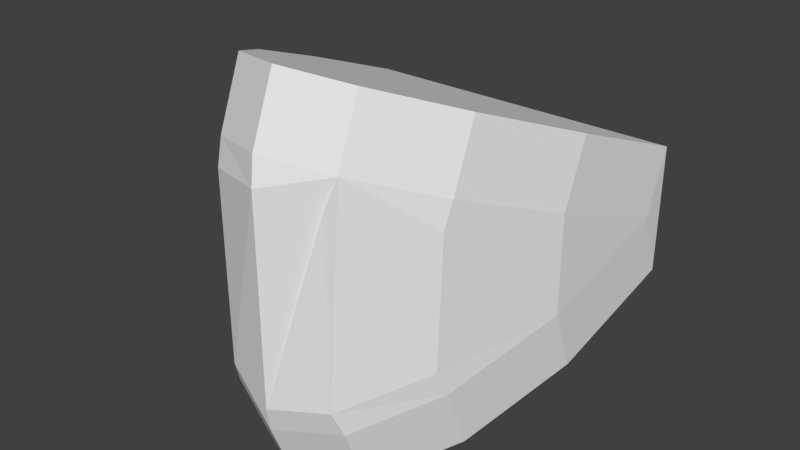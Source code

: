# Source: chattercollider.blend  (saved by Blender 2.78.0; exported with 4.5.12 LTS)
import bpy
from mathutils import Matrix  # noqa: F401  (used for matrix-valued properties, if any)

bpy.ops.wm.read_factory_settings(use_empty=True)
scene = bpy.context.scene
scene.name = 'Scene'

# ---- collections
col_collection_1 = bpy.data.collections.new('Collection 1'); scene.collection.children.link(col_collection_1)

# ---- world
world_world = bpy.data.worlds.new('World'); scene.world = world_world
world_world.color = (0.05088, 0.05088, 0.05088)
world_world.use_sun_shadow = False
world_world.sun_shadow_jitter_overblur = 0.0
world_world.cycles.sampling_method = 'MANUAL'

# ---- meshes
me_cylinder = bpy.data.meshes.new('Cylinder')
me_cylinder.from_pydata([(-0.9239, -0.3562, 1.43), (-0.7071, -0.6583, 2.642), (-0.3827, -0.86, 3.451), (1.51e-07, -0.9309, 3.736), (0.3827, -0.86, 3.451), (0.9239, -0.3562, 1.43), (0.7071, -0.6583, 2.642), (-0.6915, -0.6794, 1.893), (-0.3743, -0.8795, 2.696), (0.3495, -0.8876, 2.728), (0.02, -0.9486, 2.973), (0.6915, -0.6794, 1.893), (0.9239, -0.2848, 3.291), (1.0, 0.07142, 1.862), (0.7071, -0.5868, 4.503), (0.3827, -0.7886, 5.313), (1.51e-07, -0.8595, 5.598), (-0.3827, -0.7886, 5.313), (-0.7071, -0.5868, 4.503), (-0.9239, -0.2848, 3.291), (-1.0, 0.07142, 1.862), (0.9239, -0.3205, 2.361), (0.7071, -0.6225, 3.572), (0.3827, -0.8243, 4.382), (1.51e-07, -0.8952, 4.667), (-0.3827, -0.8243, 4.382), (-0.7071, -0.6225, 3.572), (-0.9239, -0.3205, 2.361), (1.0, -1.167e-10, 0.0), (-1.0, 6.135e-08, 0.0), (-0.9239, -0.3562, -1.43), (-0.7071, -0.6583, -2.642), (-0.3827, -0.86, -3.451), (1.51e-07, -0.9309, -3.736), (0.3827, -0.86, -3.451), (0.9239, -0.3562, -1.43), (0.7071, -0.6583, -2.642), (-0.6801, -0.6893, -1.932), (-0.3495, -0.8876, -2.728), (0.3495, -0.8876, -2.728), (0.02, -0.9486, -2.973), (0.6801, -0.6893, -1.932), (0.9239, -0.2848, -3.291), (1.0, 0.07142, -1.862), (0.7071, -0.5868, -4.503), (0.3827, -0.7886, -5.313), (1.51e-07, -0.8595, -5.598), (-0.3827, -0.7886, -5.313), (-0.7071, -0.5868, -4.503), (-0.9239, -0.2848, -3.291), (-1.0, 0.07142, -1.862), (0.9239, -0.3205, -2.361), (0.7071, -0.6225, -3.572), (0.3827, -0.8243, -4.382), (1.51e-07, -0.8952, -4.667), (-0.3827, -0.8243, -4.382), (-0.7071, -0.6225, -3.572), (-0.9239, -0.3205, -2.361)], [], [(21, 12, 14, 6, 5), (22, 14, 15, 4, 6), (23, 15, 16, 3, 4), (24, 16, 17, 2, 3), (25, 17, 18, 1, 2), (26, 18, 19, 0, 1), (35, 36, 52, 44, 42, 51), (34, 53, 45, 44, 36), (33, 54, 46, 45, 34), (32, 55, 47, 46, 33), (31, 56, 48, 47, 32), (30, 57, 49, 48, 31), (3, 2, 8, 38, 32, 33, 40, 10), (30, 29, 50, 49), (30, 0, 29), (5, 6, 11, 41, 36, 35), (1, 0, 30, 31, 37, 7), (6, 4, 9, 39, 34, 36, 41, 11), (3, 10, 40, 33, 34, 39, 9, 4), (42, 44, 45, 46, 47, 48, 49, 50, 43), (28, 13, 12, 5), (28, 43, 13), (1, 7, 37, 31, 32, 38, 8, 2), (12, 13, 20, 19, 18, 17, 16, 15, 14), (50, 29, 20), (20, 13, 43, 50), (35, 28, 5), (28, 35, 42, 43), (27, 19, 20, 29, 0)])
me_cylinder.use_remesh_preserve_volume = False
me_cylinder.use_remesh_preserve_attributes = False
me_cylinder.use_mirror_vertex_groups = False
me_cylinder.use_paint_bone_selection = False
me_cylinder.use_paint_mask = True
me_cylinder.update()

# ---- objects
ob_cylinder = bpy.data.objects.new('Cylinder', me_cylinder)

# ---- transforms, parenting, visibility, modifiers, constraints
ob_cylinder.location = (0.0, 0.4821, 0.1624)
ob_cylinder.scale = (1.0, 2.117, 0.207)
ob_cylinder.lineart.crease_threshold = 0.0
_vg = ob_cylinder.vertex_groups.new(name='upper')
_vg = ob_cylinder.vertex_groups.new(name='upper.001')

# ---- collection membership
col_collection_1.objects.link(ob_cylinder)

# ---- scene / render settings (as saved in the file)
scene.frame_start = 1; scene.frame_end = 40; scene.frame_set(1)
scene.render.engine = 'CYCLES'
scene.render.resolution_percentage = 50
scene.render.dither_intensity = 0.0
scene.cycles.use_denoising = False
scene.cycles.samples = 128
scene.cycles.sampling_pattern = 'TABULATED_SOBOL'
scene.cycles.light_sampling_threshold = 0.0
scene.cycles.use_adaptive_sampling = False
scene.cycles.use_light_tree = False
scene.cycles.blur_glossy = 0.0
scene.cycles.sample_clamp_indirect = 0.0
scene.view_settings.view_transform = 'Standard'
bpy.context.view_layer.update()

# ---- added for rendering (the .blend has no active camera and no usable light): camera, sun
cam_auto = bpy.data.cameras.new('AutoCamera')
cam_auto.lens = 50.0
cam_auto.sensor_width = 36.0
cam_auto.clip_end = 1000.0
ob_auto_camera = bpy.data.objects.new('AutoCamera', cam_auto)
scene.collection.objects.link(ob_auto_camera)
ob_auto_camera.location = (3.46642, -4.60632, 2.9355)
ob_auto_camera.rotation_euler = (1.09748, -7.21219e-08, 0.694738)
scene.camera = ob_auto_camera
light_auto_sun = bpy.data.lights.new('AutoSun', 'SUN')
light_auto_sun.energy = 3.0
light_auto_sun.angle = 0.0523599
ob_auto_sun = bpy.data.objects.new('AutoSun', light_auto_sun)
scene.collection.objects.link(ob_auto_sun)
ob_auto_sun.rotation_euler = (0.872665, 0.174533, 0.523599)
bpy.context.view_layer.update()
